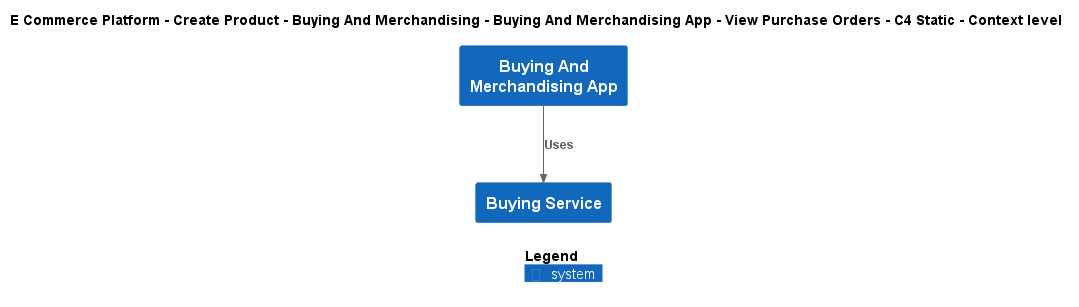

The diagram above was rendered by PlantUML. Its source (embedded in the PNG):
@startuml
!include ..\..\..\..\..\..\..\.c4s\C4_Context.puml

AddElementTag("c4interflow:lifecycle:new", $bgColor=green, $fontColor=#ffffff, $borderColor=green, $shadowing="False")
AddElementTag("c4interflow:lifecycle:changed", $bgColor=orange, $fontColor=#ffffff, $borderColor=orange, $shadowing="False")
AddElementTag("c4interflow:lifecycle:removed", $bgColor=red, $fontColor=#ffffff, $borderColor=red, $shadowing="False")

AddRelTag("c4interflow:lifecycle:new", $textColor=green, $lineColor=green)
AddRelTag("c4interflow:lifecycle:changed", $textColor=orange, $lineColor=orange)
AddRelTag("c4interflow:lifecycle:removed", $textColor=red, $lineColor=red)

SHOW_PERSON_PORTRAIT()
LAYOUT_TOP_DOWN()

skinparam linetype polyline

title E Commerce Platform - Create Product - Buying And Merchandising - Buying And Merchandising App - View Purchase Orders - C4 Static - Context level

System(ECommercePlatform.CreateProduct.BuyingAndMerchandising.SoftwareSystems.BuyingAndMerchandisingApp, "Buying And Merchandising App", "")
System(ECommercePlatform.CreateProduct.BuyingAndMerchandising.SoftwareSystems.BuyingService, "Buying Service", "")

Rel(ECommercePlatform.CreateProduct.BuyingAndMerchandising.SoftwareSystems.BuyingAndMerchandisingApp, ECommercePlatform.CreateProduct.BuyingAndMerchandising.SoftwareSystems.BuyingService, "Uses")


SHOW_LEGEND()
@enduml